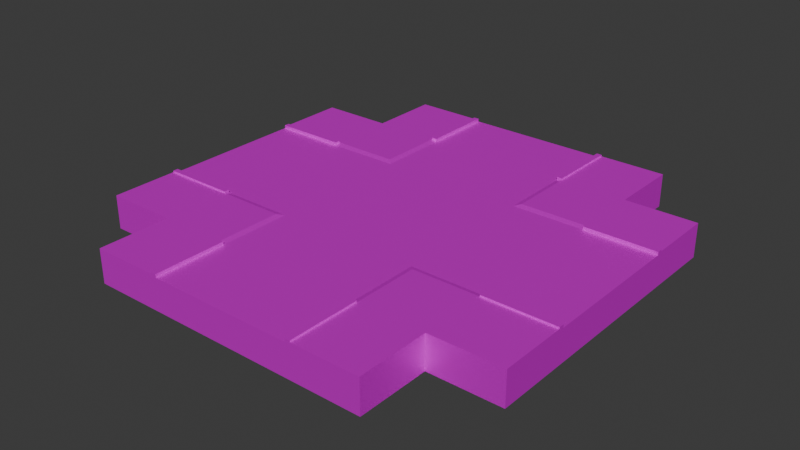 # Source: road_cross_4.blend  (saved by Blender 4.0.36; exported with 4.5.12 LTS)
import bpy
from mathutils import Matrix  # noqa: F401  (used for matrix-valued properties, if any)

bpy.ops.wm.read_factory_settings(use_empty=True)
scene = bpy.context.scene
scene.name = 'Scene'

# ---- collections
col_collection = bpy.data.collections.new('Collection'); scene.collection.children.link(col_collection)

# ---- images (referenced by path relative to the original .blend; pixels are not part of the script)
import os
ASSET_DIR = os.environ.get("B2B_ASSET_DIR", "")  # directory of the original .blend (textures are referenced by path, not embedded)
HERE = os.path.dirname(os.path.abspath(__file__))  # packed textures are extracted next to this script under _unpacked/

def load_image(name, relpath, width, height, colorspace="sRGB"):
    """Load a texture the original file referenced (path relative to the .blend, or extracted next to this script)."""
    p = next((c for c in (os.path.join(HERE, relpath), os.path.join(ASSET_DIR, relpath)) if relpath and os.path.exists(c)), "")
    if p:
        img = bpy.data.images.load(p, check_existing=True)
        img.name = name
    else:  # same state as the original file: an image datablock whose file is absent (Cycles renders it pink)
        img = bpy.data.images.new(name, width, height)
        img.source = "FILE"
        img.filepath = "//" + (relpath or name)
    img.colorspace_settings.name = colorspace
    return img
img_001_color_basic_road_png = load_image('001_COLOR_BASIC ROAD.png', 'textures/001_COLOR_BASIC ROAD.png', 1024, 1024, 'sRGB')

# ---- materials (node trees are filled in below, after node groups)
mat_basic_color_road = bpy.data.materials.new('BASIC COLOR ROAD')
mat_basic_color_road.use_transparent_shadow = False

# ---- material node trees
mat_basic_color_road.use_nodes = True; mat_basic_color_road.node_tree.nodes.clear()
_N = mat_basic_color_road.node_tree.nodes; _L = mat_basic_color_road.node_tree.links
n0 = _N.new('ShaderNodeOutputMaterial'); n0.name = 'Material Output'; n0.location = (300, 300)
n1 = _N.new('ShaderNodeBsdfPrincipled'); n1.name = 'Principled BSDF'; n1.location = (-24, 304)
n1.distribution = 'GGX'
n1.subsurface_method = 'BURLEY'
n1.inputs[1].default_value = 0.5
n1.inputs[3].default_value = 1.45
n1.inputs[13].default_value = 0.0
n1.inputs[20].default_value = 0.0
n1.inputs[27].default_value = (0.0, 0.0, 0.0, 1.0)
n1.inputs[28].default_value = 1.0
n2 = _N.new('ShaderNodeTexImage'); n2.name = 'Image Texture'; n2.location = (-570, 263)
n2.width = 355
n2.image = img_001_color_basic_road_png
_L.new(n1.outputs[0], n0.inputs[0])
_L.new(n2.outputs[0], n1.inputs[0])
n0.is_active_output = True

# ---- world
world_world = bpy.data.worlds.new('World'); scene.world = world_world
world_world.use_nodes = True; world_world.node_tree.nodes.clear()
_N = world_world.node_tree.nodes; _L = world_world.node_tree.links
n0 = _N.new('ShaderNodeOutputWorld'); n0.name = 'World Output'; n0.location = (300, 300)
n1 = _N.new('ShaderNodeBackground'); n1.name = 'Background'; n1.location = (10, 300)
n1.inputs[0].default_value = (0.05088, 0.05088, 0.05088, 1.0)
_L.new(n1.outputs[0], n0.inputs[0])
n0.is_active_output = True
world_world.color = (0.05088, 0.05088, 0.05088)
world_world.use_sun_shadow = False
world_world.sun_shadow_jitter_overblur = 0.0

# ---- meshes
me_plane_387 = bpy.data.meshes.new('Plane.387')
me_plane_387.from_pydata([(-12.0, 4.0, 0.3669), (-7.999, -4.0, 0.3669), (-7.999, 4.0, 0.3669), (-12.0, -4.0, 0.3669), (-12.0, -4.0, -1.415), (-12.0, 4.0, -1.415), (4.0, -4.0, 0.3669), (4.0, 4.0, 0.3669), (-4.0, -4.0, 0.3669), (-4.0, 12.0, 0.3669), (-4.0, 4.0, 0.3669), (4.0, 12.0, 0.3669), (4.0, 7.999, 0.3669), (-4.0, 7.999, 0.3669), (-4.0, 12.0, -1.415), (4.0, 12.0, -1.415), (12.0, 4.0, 0.3669), (7.999, -4.0, 0.3669), (7.999, 4.0, 0.3669), (12.0, -4.0, 0.3669), (12.0, -4.0, -1.415), (12.0, 4.0, -1.415), (4.0, -12.0, 0.3669), (-4.0, -12.0, 0.3669), (-4.0, -7.999, 0.3669), (4.0, -7.999, 0.3669), (4.0, -12.0, -1.415), (-4.0, -12.0, -1.415), (-4.0, -12.0, 0.3669), (-12.0, -4.0, 0.3669), (-4.0, -4.0, 0.3669), (-12.0, -4.8, 0.455), (-4.0, -4.8, 0.3669), (-4.8, -12.0, 0.4569), (-4.8, -4.0, 0.3669), (-4.8, -4.8, 0.455), (-4.295, -12.0, 0.4569), (-4.295, -4.295, 0.4548), (-12.0, -4.295, 0.4548), (-4.8, -4.295, 0.4548), (-4.295, -4.8, 0.455), (-12.0, -7.999, 0.4559), (-4.0, -7.999, 0.3669), (-4.8, -7.999, 0.4559), (-4.295, -7.999, 0.4559), (-4.295, -12.0, 0.5418), (-4.0, -12.0, 0.5418), (-4.295, -7.999, 0.5408), (-4.0, -7.999, 0.5408), (-7.999, -4.0, 0.3669), (-7.999, -4.8, 0.455), (-7.999, -12.0, 0.4569), (-7.999, -4.295, 0.4548), (-7.999, -7.999, 0.4559), (-12.0, -4.0, 0.5418), (-12.0, -4.295, 0.5419), (-7.999, -4.295, 0.5419), (-7.999, -4.0, 0.5418), (-7.999, -7.999, -1.415), (-4.0, -12.0, -1.415), (-12.0, -4.0, -1.415), (-12.0, -4.8, -1.415), (-4.8, -12.0, -1.415), (-4.295, -12.0, -1.415), (-12.0, -4.295, -1.415), (-12.0, -7.999, -1.415), (-7.999, -12.0, -1.415), (4.0, 12.0, 0.3669), (12.0, 4.0, 0.3669), (4.0, 4.0, 0.3669), (12.0, 4.8, 0.455), (4.0, 4.8, 0.3669), (4.8, 12.0, 0.4569), (4.8, 4.0, 0.3669), (4.8, 4.8, 0.455), (4.295, 12.0, 0.4569), (4.295, 4.295, 0.4548), (12.0, 4.295, 0.4548), (4.8, 4.295, 0.4548), (4.295, 4.8, 0.455), (12.0, 7.999, 0.4559), (4.0, 7.999, 0.3669), (4.8, 7.999, 0.4559), (4.295, 7.999, 0.4559), (4.295, 12.0, 0.5418), (4.0, 12.0, 0.5418), (4.295, 7.999, 0.5408), (4.0, 7.999, 0.5408), (7.999, 4.0, 0.3669), (7.999, 4.8, 0.455), (7.999, 12.0, 0.4569), (7.999, 4.295, 0.4548), (7.999, 7.999, 0.4559), (12.0, 4.0, 0.5418), (12.0, 4.295, 0.5419), (7.999, 4.295, 0.5419), (7.999, 4.0, 0.5418), (7.999, 7.999, -1.415), (4.0, 12.0, -1.415), (12.0, 4.0, -1.415), (12.0, 4.8, -1.415), (4.8, 12.0, -1.415), (4.295, 12.0, -1.415), (12.0, 4.295, -1.415), (12.0, 7.999, -1.415), (7.999, 12.0, -1.415), (-4.0, 12.0, 0.3669), (-12.0, 4.0, 0.3669), (-4.0, 4.0, 0.3669), (-12.0, 4.8, 0.455), (-4.0, 4.8, 0.3669), (-4.8, 12.0, 0.4569), (-4.8, 4.0, 0.3669), (-4.8, 4.8, 0.455), (-4.295, 12.0, 0.4569), (-4.295, 4.295, 0.4548), (-12.0, 4.295, 0.4548), (-4.8, 4.295, 0.4548), (-4.295, 4.8, 0.455), (-12.0, 7.999, 0.4559), (-4.0, 7.999, 0.3669), (-4.8, 7.999, 0.4559), (-4.295, 7.999, 0.4559), (-4.295, 12.0, 0.5418), (-4.0, 12.0, 0.5418), (-4.295, 7.999, 0.5408), (-4.0, 7.999, 0.5408), (-7.999, 4.0, 0.3669), (-7.999, 4.8, 0.455), (-7.999, 12.0, 0.4569), (-7.999, 4.295, 0.4548), (-7.999, 7.999, 0.4559), (-12.0, 4.0, 0.5418), (-12.0, 4.295, 0.5419), (-7.999, 4.295, 0.5419), (-7.999, 4.0, 0.5418), (-7.999, 7.999, -1.415), (-4.0, 12.0, -1.415), (-12.0, 4.0, -1.415), (-12.0, 4.8, -1.415), (-4.8, 12.0, -1.415), (-4.295, 12.0, -1.415), (-12.0, 4.295, -1.415), (-12.0, 7.999, -1.415), (-7.999, 12.0, -1.415), (4.0, -12.0, 0.3669), (12.0, -4.0, 0.3669), (4.0, -4.0, 0.3669), (12.0, -4.8, 0.455), (4.0, -4.8, 0.3669), (4.8, -12.0, 0.4569), (4.8, -4.0, 0.3669), (4.8, -4.8, 0.455), (4.295, -12.0, 0.4569), (4.295, -4.295, 0.4548), (12.0, -4.295, 0.4548), (4.8, -4.295, 0.4548), (4.295, -4.8, 0.455), (12.0, -7.999, 0.4559), (4.0, -7.999, 0.3669), (4.8, -7.999, 0.4559), (4.295, -7.999, 0.4559), (4.295, -12.0, 0.5418), (4.0, -12.0, 0.5418), (4.295, -7.999, 0.5408), (4.0, -7.999, 0.5408), (7.999, -4.0, 0.3669), (7.999, -4.8, 0.455), (7.999, -12.0, 0.4569), (7.999, -4.295, 0.4548), (7.999, -7.999, 0.4559), (12.0, -4.0, 0.5418), (12.0, -4.295, 0.5419), (7.999, -4.295, 0.5419), (7.999, -4.0, 0.5418), (7.999, -7.999, -1.415), (4.0, -12.0, -1.415), (12.0, -4.0, -1.415), (12.0, -4.8, -1.415), (4.8, -12.0, -1.415), (4.295, -12.0, -1.415), (12.0, -4.295, -1.415), (12.0, -7.999, -1.415), (7.999, -12.0, -1.415)], [], [(3, 0, 5, 4), (3, 1, 2, 0), (1, 8, 10, 2), (10, 8, 6, 7), (13, 10, 7, 12), (9, 13, 12, 11), (9, 11, 15, 14), (19, 20, 21, 16), (19, 16, 18, 17), (17, 18, 7, 6), (25, 6, 8, 24), (22, 25, 24, 23), (22, 23, 27, 26), (49, 52, 39, 34), (53, 50, 31, 41), (44, 40, 35, 43), (44, 36, 45, 47), (39, 35, 40, 37), (36, 44, 43, 33), (34, 39, 37, 30), (42, 32, 40, 44), (50, 52, 38, 31), (37, 40, 32, 30), (46, 48, 47, 45), (42, 44, 47, 48), (28, 42, 48, 46), (33, 43, 53, 51), (35, 39, 52, 50), (43, 35, 50, 53), (38, 52, 56, 55), (54, 55, 56, 57), (52, 49, 57, 56), (49, 29, 54, 57), (54, 29, 38, 55), (46, 45, 36, 28), (31, 38, 64, 61), (41, 31, 61, 65), (53, 58, 66, 51), (33, 51, 66, 62), (36, 33, 62, 63), (38, 29, 60, 64), (58, 53, 41, 65), (28, 36, 63, 59), (88, 91, 78, 73), (92, 89, 70, 80), (83, 79, 74, 82), (83, 75, 84, 86), (78, 74, 79, 76), (75, 83, 82, 72), (73, 78, 76, 69), (81, 71, 79, 83), (89, 91, 77, 70), (76, 79, 71, 69), (85, 87, 86, 84), (81, 83, 86, 87), (67, 81, 87, 85), (72, 82, 92, 90), (74, 78, 91, 89), (82, 74, 89, 92), (77, 91, 95, 94), (93, 94, 95, 96), (91, 88, 96, 95), (88, 68, 93, 96), (93, 68, 77, 94), (85, 84, 75, 67), (70, 77, 103, 100), (80, 70, 100, 104), (92, 97, 105, 90), (72, 90, 105, 101), (75, 72, 101, 102), (77, 68, 99, 103), (97, 92, 80, 104), (67, 75, 102, 98), (127, 112, 117, 130), (131, 119, 109, 128), (122, 121, 113, 118), (122, 125, 123, 114), (117, 115, 118, 113), (114, 111, 121, 122), (112, 108, 115, 117), (120, 122, 118, 110), (128, 109, 116, 130), (115, 108, 110, 118), (124, 123, 125, 126), (120, 126, 125, 122), (106, 124, 126, 120), (111, 129, 131, 121), (113, 128, 130, 117), (121, 131, 128, 113), (116, 133, 134, 130), (132, 135, 134, 133), (130, 134, 135, 127), (127, 135, 132, 107), (132, 133, 116, 107), (124, 106, 114, 123), (109, 139, 142, 116), (119, 143, 139, 109), (131, 129, 144, 136), (111, 140, 144, 129), (114, 141, 140, 111), (116, 142, 138, 107), (136, 143, 119, 131), (106, 137, 141, 114), (166, 151, 156, 169), (170, 158, 148, 167), (161, 160, 152, 157), (161, 164, 162, 153), (156, 154, 157, 152), (153, 150, 160, 161), (151, 147, 154, 156), (159, 161, 157, 149), (167, 148, 155, 169), (154, 147, 149, 157), (163, 162, 164, 165), (159, 165, 164, 161), (145, 163, 165, 159), (150, 168, 170, 160), (152, 167, 169, 156), (160, 170, 167, 152), (155, 172, 173, 169), (171, 174, 173, 172), (169, 173, 174, 166), (166, 174, 171, 146), (171, 172, 155, 146), (163, 145, 153, 162), (148, 178, 181, 155), (158, 182, 178, 148), (170, 168, 183, 175), (150, 179, 183, 168), (153, 180, 179, 150), (155, 181, 177, 146), (175, 182, 158, 170), (145, 176, 180, 153)])
_uv = me_plane_387.uv_layers.new(name='UVMap')
_uv.uv.foreach_set('vector', [0.07195, 0.9555, 0.07195, 0.9555, 0.07195, 0.9555, 0.07195, 0.9555, 0.07195, 0.9555, 0.07195, 0.9555, 0.07195, 0.9555, 0.07195, 0.9555, 0.9386, 0.7041, 0.9386, 0.9979, 0.3869, 0.9979, 0.3869, 0.7041, 0.0783, 0.9574, 0.0783, 0.9574, 0.0783, 0.9574, 0.0783, 0.9574, 0.9386, 0.7041, 0.9386, 0.9979, 0.3869, 0.9979, 0.3869, 0.7041, 0.07195, 0.9555, 0.07195, 0.9555, 0.07195, 0.9555, 0.07195, 0.9555, 0.07195, 0.9555, 0.07195, 0.9555, 0.07195, 0.9555, 0.07195, 0.9555, 0.07195, 0.9555, 0.07195, 0.9555, 0.07195, 0.9555, 0.07195, 0.9555, 0.07195, 0.9555, 0.07195, 0.9555, 0.07195, 0.9555, 0.07195, 0.9555, 0.9386, 0.7041, 0.3869, 0.7041, 0.3869, 0.9979, 0.9386, 0.9979, 0.9386, 0.7041, 0.9386, 0.9979, 0.3869, 0.9979, 0.3869, 0.7041, 0.07195, 0.9555, 0.07195, 0.9555, 0.07195, 0.9555, 0.07195, 0.9555, 0.07195, 0.9555, 0.07195, 0.9555, 0.07195, 0.9555, 0.07195, 0.9555, 0.1905, 0.6157, 0.1905, 0.6157, 0.1905, 0.6157, 0.1905, 0.6157, 0.2218, 0.9553, 0.2218, 0.9553, 0.2218, 0.9553, 0.2218, 0.9553, 0.1895, 0.6159, 0.1895, 0.6159, 0.1895, 0.6159, 0.1895, 0.6159, 0.163, 0.9538, 0.163, 0.9538, 0.163, 0.9538, 0.163, 0.9538, 0.1888, 0.6115, 0.1888, 0.6115, 0.1888, 0.6115, 0.1888, 0.6115, 0.2198, 0.9518, 0.2198, 0.9518, 0.2198, 0.9518, 0.2198, 0.9518, 0.1888, 0.6115, 0.1888, 0.6115, 0.1888, 0.6115, 0.1888, 0.6115, 0.1895, 0.6159, 0.1895, 0.6159, 0.1895, 0.6159, 0.1895, 0.6159, 0.2198, 0.9546, 0.2198, 0.9546, 0.2198, 0.9546, 0.2198, 0.9546, 0.1888, 0.6115, 0.1888, 0.6115, 0.1888, 0.6115, 0.1888, 0.6115, 0.163, 0.9538, 0.163, 0.9538, 0.163, 0.9538, 0.163, 0.9538, 0.1635, 0.9532, 0.1635, 0.9532, 0.1635, 0.9532, 0.1635, 0.9532, 0.163, 0.9538, 0.163, 0.9538, 0.163, 0.9538, 0.163, 0.9538, 0.2218, 0.9553, 0.2218, 0.9553, 0.2218, 0.9553, 0.2218, 0.9553, 0.1895, 0.6159, 0.1895, 0.6159, 0.1895, 0.6159, 0.1895, 0.6159, 0.2218, 0.9553, 0.2218, 0.9553, 0.2218, 0.9553, 0.2218, 0.9553, 0.1628, 0.9532, 0.1628, 0.9532, 0.1628, 0.9532, 0.1628, 0.9532, 0.1628, 0.9532, 0.1628, 0.9532, 0.1628, 0.9532, 0.1628, 0.9532, 0.1628, 0.9532, 0.1628, 0.9532, 0.1628, 0.9532, 0.1628, 0.9532, 0.1628, 0.9532, 0.1628, 0.9532, 0.1628, 0.9532, 0.1628, 0.9532, 0.1628, 0.9532, 0.1628, 0.9532, 0.1628, 0.9532, 0.1628, 0.9532, 0.163, 0.9538, 0.163, 0.9538, 0.163, 0.9538, 0.163, 0.9538, 0.2198, 0.9546, 0.2198, 0.9546, 0.2198, 0.9546, 0.2198, 0.9546, 0.2218, 0.9553, 0.2218, 0.9553, 0.2218, 0.9553, 0.2218, 0.9553, 0.2218, 0.9553, 0.2207, 0.9533, 0.2218, 0.9553, 0.2218, 0.9553, 0.2218, 0.9553, 0.2218, 0.9553, 0.2218, 0.9553, 0.2218, 0.9553, 0.2198, 0.9518, 0.2198, 0.9518, 0.2198, 0.9518, 0.2198, 0.9518, 0.1628, 0.9532, 0.1628, 0.9532, 0.1628, 0.9532, 0.1628, 0.9532, 0.2207, 0.9533, 0.2218, 0.9553, 0.2218, 0.9553, 0.2218, 0.9553, 0.163, 0.9538, 0.163, 0.9538, 0.163, 0.9538, 0.163, 0.9538, 0.1905, 0.6157, 0.1905, 0.6157, 0.1905, 0.6157, 0.1905, 0.6157, 0.2218, 0.9553, 0.2218, 0.9553, 0.2218, 0.9553, 0.2218, 0.9553, 0.1895, 0.6159, 0.1895, 0.6159, 0.1895, 0.6159, 0.1895, 0.6159, 0.163, 0.9538, 0.163, 0.9538, 0.163, 0.9538, 0.163, 0.9538, 0.1888, 0.6115, 0.1888, 0.6115, 0.1888, 0.6115, 0.1888, 0.6115, 0.2198, 0.9518, 0.2198, 0.9518, 0.2198, 0.9518, 0.2198, 0.9518, 0.1888, 0.6115, 0.1888, 0.6115, 0.1888, 0.6115, 0.1888, 0.6115, 0.1895, 0.6159, 0.1895, 0.6159, 0.1895, 0.6159, 0.1895, 0.6159, 0.2198, 0.9546, 0.2198, 0.9546, 0.2198, 0.9546, 0.2198, 0.9546, 0.1888, 0.6115, 0.1888, 0.6115, 0.1888, 0.6115, 0.1888, 0.6115, 0.163, 0.9538, 0.163, 0.9538, 0.163, 0.9538, 0.163, 0.9538, 0.1635, 0.9532, 0.1635, 0.9532, 0.1635, 0.9532, 0.1635, 0.9532, 0.163, 0.9538, 0.163, 0.9538, 0.163, 0.9538, 0.163, 0.9538, 0.2218, 0.9553, 0.2218, 0.9553, 0.2218, 0.9553, 0.2218, 0.9553, 0.1895, 0.6159, 0.1895, 0.6159, 0.1895, 0.6159, 0.1895, 0.6159, 0.2218, 0.9553, 0.2218, 0.9553, 0.2218, 0.9553, 0.2218, 0.9553, 0.1628, 0.9532, 0.1628, 0.9532, 0.1628, 0.9532, 0.1628, 0.9532, 0.1628, 0.9532, 0.1628, 0.9532, 0.1628, 0.9532, 0.1628, 0.9532, 0.1628, 0.9532, 0.1628, 0.9532, 0.1628, 0.9532, 0.1628, 0.9532, 0.1628, 0.9532, 0.1628, 0.9532, 0.1628, 0.9532, 0.1628, 0.9532, 0.1628, 0.9532, 0.1628, 0.9532, 0.1628, 0.9532, 0.1628, 0.9532, 0.163, 0.9538, 0.163, 0.9538, 0.163, 0.9538, 0.163, 0.9538, 0.2198, 0.9546, 0.2198, 0.9546, 0.2198, 0.9546, 0.2198, 0.9546, 0.2218, 0.9553, 0.2218, 0.9553, 0.2218, 0.9553, 0.2218, 0.9553, 0.2218, 0.9553, 0.2207, 0.9533, 0.2218, 0.9553, 0.2218, 0.9553, 0.2218, 0.9553, 0.2218, 0.9553, 0.2218, 0.9553, 0.2218, 0.9553, 0.2198, 0.9518, 0.2198, 0.9518, 0.2198, 0.9518, 0.2198, 0.9518, 0.1628, 0.9532, 0.1628, 0.9532, 0.1628, 0.9532, 0.1628, 0.9532, 0.2207, 0.9533, 0.2218, 0.9553, 0.2218, 0.9553, 0.2218, 0.9553, 0.163, 0.9538, 0.163, 0.9538, 0.163, 0.9538, 0.163, 0.9538, 0.1905, 0.6157, 0.1905, 0.6157, 0.1905, 0.6157, 0.1905, 0.6157, 0.2218, 0.9553, 0.2218, 0.9553, 0.2218, 0.9553, 0.2218, 0.9553, 0.1895, 0.6159, 0.1895, 0.6159, 0.1895, 0.6159, 0.1895, 0.6159, 0.163, 0.9538, 0.163, 0.9538, 0.163, 0.9538, 0.163, 0.9538, 0.1888, 0.6115, 0.1888, 0.6115, 0.1888, 0.6115, 0.1888, 0.6115, 0.2198, 0.9518, 0.2198, 0.9518, 0.2198, 0.9518, 0.2198, 0.9518, 0.1888, 0.6115, 0.1888, 0.6115, 0.1888, 0.6115, 0.1888, 0.6115, 0.1895, 0.6159, 0.1895, 0.6159, 0.1895, 0.6159, 0.1895, 0.6159, 0.2198, 0.9546, 0.2198, 0.9546, 0.2198, 0.9546, 0.2198, 0.9546, 0.1888, 0.6115, 0.1888, 0.6115, 0.1888, 0.6115, 0.1888, 0.6115, 0.163, 0.9538, 0.163, 0.9538, 0.163, 0.9538, 0.163, 0.9538, 0.1635, 0.9532, 0.1635, 0.9532, 0.1635, 0.9532, 0.1635, 0.9532, 0.163, 0.9538, 0.163, 0.9538, 0.163, 0.9538, 0.163, 0.9538, 0.2218, 0.9553, 0.2218, 0.9553, 0.2218, 0.9553, 0.2218, 0.9553, 0.1895, 0.6159, 0.1895, 0.6159, 0.1895, 0.6159, 0.1895, 0.6159, 0.2218, 0.9553, 0.2218, 0.9553, 0.2218, 0.9553, 0.2218, 0.9553, 0.1628, 0.9532, 0.1628, 0.9532, 0.1628, 0.9532, 0.1628, 0.9532, 0.1628, 0.9532, 0.1628, 0.9532, 0.1628, 0.9532, 0.1628, 0.9532, 0.1628, 0.9532, 0.1628, 0.9532, 0.1628, 0.9532, 0.1628, 0.9532, 0.1628, 0.9532, 0.1628, 0.9532, 0.1628, 0.9532, 0.1628, 0.9532, 0.1628, 0.9532, 0.1628, 0.9532, 0.1628, 0.9532, 0.1628, 0.9532, 0.163, 0.9538, 0.163, 0.9538, 0.163, 0.9538, 0.163, 0.9538, 0.2198, 0.9546, 0.2198, 0.9546, 0.2198, 0.9546, 0.2198, 0.9546, 0.2218, 0.9553, 0.2218, 0.9553, 0.2218, 0.9553, 0.2218, 0.9553, 0.2218, 0.9553, 0.2218, 0.9553, 0.2218, 0.9553, 0.2207, 0.9533, 0.2218, 0.9553, 0.2218, 0.9553, 0.2218, 0.9553, 0.2218, 0.9553, 0.2198, 0.9518, 0.2198, 0.9518, 0.2198, 0.9518, 0.2198, 0.9518, 0.1628, 0.9532, 0.1628, 0.9532, 0.1628, 0.9532, 0.1628, 0.9532, 0.2207, 0.9533, 0.2218, 0.9553, 0.2218, 0.9553, 0.2218, 0.9553, 0.163, 0.9538, 0.163, 0.9538, 0.163, 0.9538, 0.163, 0.9538, 0.1905, 0.6157, 0.1905, 0.6157, 0.1905, 0.6157, 0.1905, 0.6157, 0.2218, 0.9553, 0.2218, 0.9553, 0.2218, 0.9553, 0.2218, 0.9553, 0.1895, 0.6159, 0.1895, 0.6159, 0.1895, 0.6159, 0.1895, 0.6159, 0.163, 0.9538, 0.163, 0.9538, 0.163, 0.9538, 0.163, 0.9538, 0.1888, 0.6115, 0.1888, 0.6115, 0.1888, 0.6115, 0.1888, 0.6115, 0.2198, 0.9518, 0.2198, 0.9518, 0.2198, 0.9518, 0.2198, 0.9518, 0.1888, 0.6115, 0.1888, 0.6115, 0.1888, 0.6115, 0.1888, 0.6115, 0.1895, 0.6159, 0.1895, 0.6159, 0.1895, 0.6159, 0.1895, 0.6159, 0.2198, 0.9546, 0.2198, 0.9546, 0.2198, 0.9546, 0.2198, 0.9546, 0.1888, 0.6115, 0.1888, 0.6115, 0.1888, 0.6115, 0.1888, 0.6115, 0.163, 0.9538, 0.163, 0.9538, 0.163, 0.9538, 0.163, 0.9538, 0.1635, 0.9532, 0.1635, 0.9532, 0.1635, 0.9532, 0.1635, 0.9532, 0.163, 0.9538, 0.163, 0.9538, 0.163, 0.9538, 0.163, 0.9538, 0.2218, 0.9553, 0.2218, 0.9553, 0.2218, 0.9553, 0.2218, 0.9553, 0.1895, 0.6159, 0.1895, 0.6159, 0.1895, 0.6159, 0.1895, 0.6159, 0.2218, 0.9553, 0.2218, 0.9553, 0.2218, 0.9553, 0.2218, 0.9553, 0.1628, 0.9532, 0.1628, 0.9532, 0.1628, 0.9532, 0.1628, 0.9532, 0.1628, 0.9532, 0.1628, 0.9532, 0.1628, 0.9532, 0.1628, 0.9532, 0.1628, 0.9532, 0.1628, 0.9532, 0.1628, 0.9532, 0.1628, 0.9532, 0.1628, 0.9532, 0.1628, 0.9532, 0.1628, 0.9532, 0.1628, 0.9532, 0.1628, 0.9532, 0.1628, 0.9532, 0.1628, 0.9532, 0.1628, 0.9532, 0.163, 0.9538, 0.163, 0.9538, 0.163, 0.9538, 0.163, 0.9538, 0.2198, 0.9546, 0.2198, 0.9546, 0.2198, 0.9546, 0.2198, 0.9546, 0.2218, 0.9553, 0.2218, 0.9553, 0.2218, 0.9553, 0.2218, 0.9553, 0.2218, 0.9553, 0.2218, 0.9553, 0.2218, 0.9553, 0.2207, 0.9533, 0.2218, 0.9553, 0.2218, 0.9553, 0.2218, 0.9553, 0.2218, 0.9553, 0.2198, 0.9518, 0.2198, 0.9518, 0.2198, 0.9518, 0.2198, 0.9518, 0.1628, 0.9532, 0.1628, 0.9532, 0.1628, 0.9532, 0.1628, 0.9532, 0.2207, 0.9533, 0.2218, 0.9553, 0.2218, 0.9553, 0.2218, 0.9553, 0.163, 0.9538, 0.163, 0.9538, 0.163, 0.9538, 0.163, 0.9538])
me_plane_387.materials.append(mat_basic_color_road)
me_plane_387.use_remesh_fix_poles = True
me_plane_387.use_remesh_preserve_attributes = False
me_plane_387.use_mirror_vertex_groups = False
me_plane_387.update()

# ---- objects
ob_road_cross_4_col = bpy.data.objects.new('road_cross_4-col', me_plane_387)

# ---- transforms, parenting, visibility, modifiers, constraints
ob_road_cross_4_col.location = (0.0, 0.0, 1.428)
ob_road_cross_4_col.lineart.crease_threshold = 0.0

# ---- collection membership
col_collection.objects.link(ob_road_cross_4_col)

# ---- scene / render settings (as saved in the file)
scene.frame_start = 1; scene.frame_end = 250; scene.frame_set(1)
scene.render.engine = 'BLENDER_EEVEE_NEXT'
scene.cycles.sampling_pattern = 'TABULATED_SOBOL'
bpy.context.view_layer.update()

# ---- added for rendering (the .blend has no active camera and no usable light): camera, sun
cam_auto = bpy.data.cameras.new('AutoCamera')
cam_auto.lens = 50.0
cam_auto.sensor_width = 36.0
cam_auto.clip_end = 1000.0
ob_auto_camera = bpy.data.objects.new('AutoCamera', cam_auto)
scene.collection.objects.link(ob_auto_camera)
ob_auto_camera.location = (31.4554, -37.7465, 26.1556)
ob_auto_camera.rotation_euler = (1.09748, -7.21219e-08, 0.694738)
scene.camera = ob_auto_camera
light_auto_sun = bpy.data.lights.new('AutoSun', 'SUN')
light_auto_sun.energy = 3.0
light_auto_sun.angle = 0.0523599
ob_auto_sun = bpy.data.objects.new('AutoSun', light_auto_sun)
scene.collection.objects.link(ob_auto_sun)
ob_auto_sun.rotation_euler = (0.872665, 0.174533, 0.523599)
bpy.context.view_layer.update()
